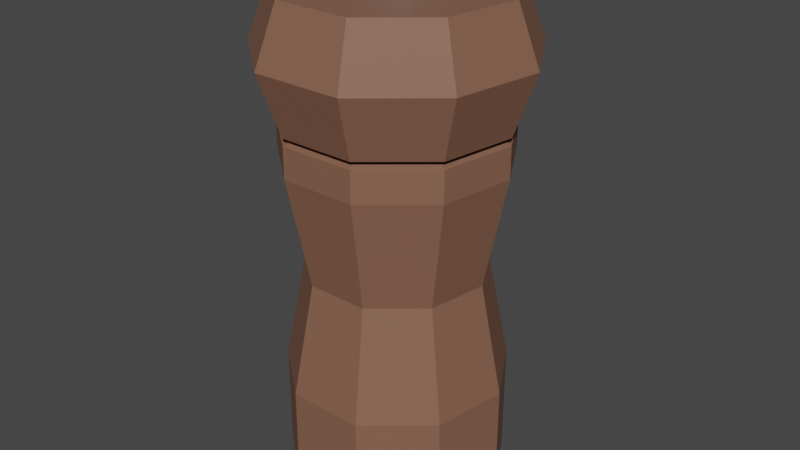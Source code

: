 # Source: Peppermill.blend  (saved by Blender 2.93.21; exported with 4.5.12 LTS)
import bpy
from mathutils import Matrix  # noqa: F401  (used for matrix-valued properties, if any)

bpy.ops.wm.read_factory_settings(use_empty=True)
scene = bpy.context.scene
scene.name = 'Scene'

# ---- collections
col_collection = bpy.data.collections.new('Collection'); scene.collection.children.link(col_collection)

# ---- materials (node trees are filled in below, after node groups)
mat_wood = bpy.data.materials.new('Wood')
mat_wood.use_transparent_shadow = False
mat_metal = bpy.data.materials.new('Metal')
mat_metal.use_transparent_shadow = False

# ---- material node trees
mat_wood.use_nodes = True; mat_wood.node_tree.nodes.clear()
_N = mat_wood.node_tree.nodes; _L = mat_wood.node_tree.links
n0 = _N.new('ShaderNodeBsdfPrincipled'); n0.name = 'Principled BSDF'; n0.location = (10, 300)
n0.distribution = 'GGX'
n0.subsurface_method = 'BURLEY'
n0.inputs[0].default_value = (0.2287, 0.1084, 0.06812, 1.0)
n0.inputs[2].default_value = 0.6579
n0.inputs[3].default_value = 1.45
n0.inputs[27].default_value = (0.0, 0.0, 0.0, 1.0)
n0.inputs[28].default_value = 1.0
n1 = _N.new('ShaderNodeOutputMaterial'); n1.name = 'Material Output'; n1.location = (300, 300)
_L.new(n0.outputs[0], n1.inputs[0])
n1.is_active_output = True
mat_metal.use_nodes = True; mat_metal.node_tree.nodes.clear()
_N = mat_metal.node_tree.nodes; _L = mat_metal.node_tree.links
n0 = _N.new('ShaderNodeBsdfPrincipled'); n0.name = 'Principled BSDF'; n0.location = (10, 300)
n0.distribution = 'GGX'
n0.subsurface_method = 'BURLEY'
n0.inputs[0].default_value = (0.5, 0.7172, 0.8, 1.0)
n0.inputs[1].default_value = 0.8304
n0.inputs[3].default_value = 1.45
n0.inputs[27].default_value = (0.0, 0.0, 0.0, 1.0)
n0.inputs[28].default_value = 1.0
n1 = _N.new('ShaderNodeOutputMaterial'); n1.name = 'Material Output'; n1.location = (300, 300)
_L.new(n0.outputs[0], n1.inputs[0])
n1.is_active_output = True

# ---- world
world_world = bpy.data.worlds.new('World'); scene.world = world_world
world_world.use_nodes = True; world_world.node_tree.nodes.clear()
_N = world_world.node_tree.nodes; _L = world_world.node_tree.links
n0 = _N.new('ShaderNodeOutputWorld'); n0.name = 'World Output'; n0.location = (300, 300)
n1 = _N.new('ShaderNodeBackground'); n1.name = 'Background'; n1.location = (10, 300)
n1.inputs[0].default_value = (0.05088, 0.05088, 0.05088, 1.0)
_L.new(n1.outputs[0], n0.inputs[0])
n0.is_active_output = True
world_world.color = (0.05088, 0.05088, 0.05088)
world_world.use_sun_shadow = False
world_world.sun_shadow_jitter_overblur = 0.0

# ---- meshes
me_cylinder = bpy.data.meshes.new('Cylinder')
me_cylinder.from_pydata([(0.0, 0.02, 3.725e-09), (8.822e-10, 0.006092, 0.08816), (0.01286, 0.01532, 3.725e-09), (0.003916, 0.004667, 0.08816), (0.0197, 0.003473, 3.725e-09), (0.005999, 0.001058, 0.08816), (0.01732, -0.01, 3.725e-09), (0.005276, -0.003046, 0.08816), (0.00684, -0.01879, 3.725e-09), (0.002084, -0.005724, 0.08816), (-0.00684, -0.01879, 3.725e-09), (-0.002084, -0.005724, 0.08816), (-0.01732, -0.01, 3.725e-09), (-0.005276, -0.003046, 0.08816), (-0.0197, 0.003473, 3.725e-09), (-0.005999, 0.001058, 0.08816), (-0.01286, 0.01532, 3.725e-09), (-0.003916, 0.004667, 0.08816), (0.0, 0.02, 0.02), (-4.122e-11, 0.01602, 0.04), (0.0, 0.02, 0.06), (0.0, 0.02, 0.06688), (0.01286, 0.01532, 0.06688), (0.01286, 0.01532, 0.06), (0.0103, 0.01227, 0.04), (0.01286, 0.01532, 0.02), (0.0197, 0.003473, 0.06688), (0.0197, 0.003473, 0.06), (0.01577, 0.002781, 0.04), (0.0197, 0.003473, 0.02), (0.01732, -0.01, 0.06688), (0.01732, -0.01, 0.06), (0.01387, -0.008009, 0.04), (0.01732, -0.01, 0.02), (0.00684, -0.01879, 0.06688), (0.00684, -0.01879, 0.06), (0.005478, -0.01505, 0.04), (0.00684, -0.01879, 0.02), (-0.00684, -0.01879, 0.06688), (-0.00684, -0.01879, 0.06), (-0.005478, -0.01505, 0.04), (-0.00684, -0.01879, 0.02), (-0.01732, -0.01, 0.06688), (-0.01732, -0.01, 0.06), (-0.01387, -0.008009, 0.04), (-0.01732, -0.01, 0.02), (-0.0197, 0.003473, 0.06688), (-0.0197, 0.003473, 0.06), (-0.01577, 0.002781, 0.04), (-0.0197, 0.003473, 0.02), (-0.01286, 0.01532, 0.06688), (-0.01286, 0.01532, 0.06), (-0.0103, 0.01227, 0.04), (-0.01286, 0.01532, 0.02), (3.966e-11, 0.02383, 0.07793), (0.01532, 0.01826, 0.07793), (0.02347, 0.004138, 0.07793), (0.02064, -0.01192, 0.07793), (0.008151, -0.0224, 0.07793), (-0.008151, -0.0224, 0.07793), (-0.02064, -0.01192, 0.07793), (-0.02347, 0.004138, 0.07793), (-0.01532, 0.01826, 0.07793), (0.01286, 0.01532, 0.08816), (0.0, 0.02, 0.08816), (0.0197, 0.003473, 0.08816), (0.01732, -0.01, 0.08816), (0.00684, -0.01879, 0.08816), (-0.00684, -0.01879, 0.08816), (-0.01732, -0.01, 0.08816), (-0.0197, 0.003473, 0.08816), (-0.01286, 0.01532, 0.08816), (0.004395, 0.005238, 0.0907), (1.003e-09, 0.006837, 0.0907), (0.006734, 0.001187, 0.0907), (0.005921, -0.003419, 0.0907), (0.002339, -0.006425, 0.0907), (-0.002339, -0.006425, 0.0907), (-0.005921, -0.003419, 0.0907), (-0.006734, 0.001187, 0.0907), (-0.004395, 0.005238, 0.0907), (0.003406, 0.004059, 0.09362), (1.854e-10, 0.005299, 0.09362), (0.005218, 0.0009201, 0.09362), (0.004589, -0.002649, 0.09362), (0.001812, -0.004979, 0.09362), (-0.001812, -0.004979, 0.09362), (-0.004589, -0.002649, 0.09362), (-0.005218, 0.0009201, 0.09362), (-0.003406, 0.004059, 0.09362), (0.0, 0.02, 0.06559), (0.01286, 0.01532, 0.06559), (0.0197, 0.003473, 0.06559), (0.01732, -0.01, 0.06559), (0.00684, -0.01879, 0.06559), (-0.00684, -0.01879, 0.06559), (-0.01732, -0.01, 0.06559), (-0.0197, 0.003473, 0.06559), (-0.01286, 0.01532, 0.06559), (-1.681e-11, 0.01838, 0.0662), (0.01181, 0.01408, 0.0662), (0.0181, 0.003191, 0.0662), (0.01591, -0.009188, 0.0662), (0.006285, -0.01727, 0.0662), (-0.006285, -0.01727, 0.0662), (-0.01591, -0.009188, 0.0662), (-0.0181, 0.003191, 0.0662), (-0.01181, 0.01408, 0.0662)], [], [(54, 64, 63, 55), (55, 63, 65, 56), (56, 65, 66, 57), (57, 66, 67, 58), (58, 67, 68, 59), (59, 68, 69, 60), (60, 69, 70, 61), (13, 11, 77, 78), (61, 70, 71, 62), (62, 71, 64, 54), (0, 2, 4, 6, 8, 10, 12, 14, 16), (16, 53, 18, 0), (53, 52, 19, 18), (52, 51, 20, 19), (107, 50, 21, 99), (14, 49, 53, 16), (49, 48, 52, 53), (48, 47, 51, 52), (106, 46, 50, 107), (12, 45, 49, 14), (45, 44, 48, 49), (44, 43, 47, 48), (105, 42, 46, 106), (10, 41, 45, 12), (41, 40, 44, 45), (40, 39, 43, 44), (104, 38, 42, 105), (8, 37, 41, 10), (37, 36, 40, 41), (36, 35, 39, 40), (103, 34, 38, 104), (6, 33, 37, 8), (33, 32, 36, 37), (32, 31, 35, 36), (102, 30, 34, 103), (4, 29, 33, 6), (29, 28, 32, 33), (28, 27, 31, 32), (101, 26, 30, 102), (2, 25, 29, 4), (25, 24, 28, 29), (24, 23, 27, 28), (100, 22, 26, 101), (0, 18, 25, 2), (18, 19, 24, 25), (19, 20, 23, 24), (99, 21, 22, 100), (50, 62, 54, 21), (46, 61, 62, 50), (42, 60, 61, 46), (38, 59, 60, 42), (34, 58, 59, 38), (30, 57, 58, 34), (26, 56, 57, 30), (22, 55, 56, 26), (21, 54, 55, 22), (1, 3, 63, 64), (3, 5, 65, 63), (5, 7, 66, 65), (7, 9, 67, 66), (9, 11, 68, 67), (11, 13, 69, 68), (13, 15, 70, 69), (15, 17, 71, 70), (17, 1, 64, 71), (77, 76, 85, 86), (7, 5, 74, 75), (15, 13, 78, 79), (9, 7, 75, 76), (3, 1, 73, 72), (17, 15, 79, 80), (11, 9, 76, 77), (5, 3, 72, 74), (1, 17, 80, 73), (81, 82, 89, 88, 87, 86, 85, 84, 83), (74, 72, 81, 83), (73, 80, 89, 82), (78, 77, 86, 87), (75, 74, 83, 84), (79, 78, 87, 88), (76, 75, 84, 85), (72, 73, 82, 81), (80, 79, 88, 89), (20, 90, 91, 23), (23, 91, 92, 27), (27, 92, 93, 31), (31, 93, 94, 35), (35, 94, 95, 39), (39, 95, 96, 43), (43, 96, 97, 47), (47, 97, 98, 51), (51, 98, 90, 20), (90, 99, 100, 91), (91, 100, 101, 92), (92, 101, 102, 93), (93, 102, 103, 94), (94, 103, 104, 95), (95, 104, 105, 96), (96, 105, 106, 97), (97, 106, 107, 98), (98, 107, 99, 90)])
me_cylinder.polygons.foreach_set('material_index', [0, 0, 0, 0, 0, 0, 0, 1, 0, 0, 0, 0, 0, 0, 0, 0, 0, 0, 0, 0, 0, 0, 0, 0, 0, 0, 0, 0, 0, 0, 0, 0, 0, 0, 0, 0, 0, 0, 0, 0, 0, 0, 0, 0, 0, 0, 0, 0, 0, 0, 0, 0, 0, 0, 0, 0, 0, 0, 0, 0, 0, 0, 0, 0, 0, 1, 1, 1, 1, 1, 1, 1, 1, 1, 1, 1, 1, 1, 1, 1, 1, 1, 1, 0, 0, 0, 0, 0, 0, 0, 0, 0, 0, 0, 0, 0, 0, 0, 0, 0, 0])
_uv = me_cylinder.uv_layers.new(name='UVMap')
_uv.uv.foreach_set('vector', [1.0, 0.9334, 1.0, 1.0, 0.8889, 1.0, 0.8889, 0.9334, 0.8889, 0.9334, 0.8889, 1.0, 0.7778, 1.0, 0.7778, 0.9334, 0.7778, 0.9334, 0.7778, 1.0, 0.6667, 1.0, 0.6667, 0.9334, 0.6667, 0.9334, 0.6667, 1.0, 0.5556, 1.0, 0.5556, 0.9334, 0.5556, 0.9334, 0.5556, 1.0, 0.4444, 1.0, 0.4444, 0.9334, 0.4444, 0.9334, 0.4444, 1.0, 0.3333, 1.0, 0.3333, 0.9334, 0.3333, 0.9334, 0.3333, 1.0, 0.2222, 1.0, 0.2222, 0.9334, 0.1867, 0.2134, 0.225, 0.1813, 0.225, 0.1813, 0.1867, 0.2134, 0.2222, 0.9334, 0.2222, 1.0, 0.1111, 1.0, 0.1111, 0.9334, 0.1111, 0.9334, 0.1111, 1.0, 4.47e-08, 1.0, 4.563e-08, 0.9334, 0.75, 0.49, 0.9043, 0.4339, 0.9864, 0.2917, 0.9578, 0.13, 0.8321, 0.02447, 0.6679, 0.02447, 0.5422, 0.13, 0.5136, 0.2917, 0.5957, 0.4339, 0.1111, 0.5, 0.1111, 0.6, 4.47e-08, 0.6, 4.47e-08, 0.5, 0.1111, 0.6, 0.1111, 0.7, 4.47e-08, 0.7, 4.47e-08, 0.6, 0.1111, 0.7, 0.1111, 0.8, 4.47e-08, 0.8, 4.47e-08, 0.7, 0.1111, 0.8727, 0.1111, 0.9, 4.47e-08, 0.9, 4.47e-08, 0.8727, 0.2222, 0.5, 0.2222, 0.6, 0.1111, 0.6, 0.1111, 0.5, 0.2222, 0.6, 0.2222, 0.7, 0.1111, 0.7, 0.1111, 0.6, 0.2222, 0.7, 0.2222, 0.8, 0.1111, 0.8, 0.1111, 0.7, 0.2222, 0.8727, 0.2222, 0.9, 0.1111, 0.9, 0.1111, 0.8727, 0.3333, 0.5, 0.3333, 0.6, 0.2222, 0.6, 0.2222, 0.5, 0.3333, 0.6, 0.3333, 0.7, 0.2222, 0.7, 0.2222, 0.6, 0.3333, 0.7, 0.3333, 0.8, 0.2222, 0.8, 0.2222, 0.7, 0.3333, 0.8727, 0.3333, 0.9, 0.2222, 0.9, 0.2222, 0.8727, 0.4444, 0.5, 0.4444, 0.6, 0.3333, 0.6, 0.3333, 0.5, 0.4444, 0.6, 0.4444, 0.7, 0.3333, 0.7, 0.3333, 0.6, 0.4444, 0.7, 0.4444, 0.8, 0.3333, 0.8, 0.3333, 0.7, 0.4444, 0.8727, 0.4444, 0.9, 0.3333, 0.9, 0.3333, 0.8727, 0.5556, 0.5, 0.5556, 0.6, 0.4444, 0.6, 0.4444, 0.5, 0.5556, 0.6, 0.5556, 0.7, 0.4444, 0.7, 0.4444, 0.6, 0.5556, 0.7, 0.5556, 0.8, 0.4444, 0.8, 0.4444, 0.7, 0.5556, 0.8727, 0.5556, 0.9, 0.4444, 0.9, 0.4444, 0.8727, 0.6667, 0.5, 0.6667, 0.6, 0.5556, 0.6, 0.5556, 0.5, 0.6667, 0.6, 0.6667, 0.7, 0.5556, 0.7, 0.5556, 0.6, 0.6667, 0.7, 0.6667, 0.8, 0.5556, 0.8, 0.5556, 0.7, 0.6667, 0.8727, 0.6667, 0.9, 0.5556, 0.9, 0.5556, 0.8727, 0.7778, 0.5, 0.7778, 0.6, 0.6667, 0.6, 0.6667, 0.5, 0.7778, 0.6, 0.7778, 0.7, 0.6667, 0.7, 0.6667, 0.6, 0.7778, 0.7, 0.7778, 0.8, 0.6667, 0.8, 0.6667, 0.7, 0.7778, 0.8727, 0.7778, 0.9, 0.6667, 0.9, 0.6667, 0.8727, 0.8889, 0.5, 0.8889, 0.6, 0.7778, 0.6, 0.7778, 0.5, 0.8889, 0.6, 0.8889, 0.7, 0.7778, 0.7, 0.7778, 0.6, 0.8889, 0.7, 0.8889, 0.8, 0.7778, 0.8, 0.7778, 0.7, 0.8889, 0.8727, 0.8889, 0.9, 0.7778, 0.9, 0.7778, 0.8727, 1.0, 0.5, 1.0, 0.6, 0.8889, 0.6, 0.8889, 0.5, 1.0, 0.6, 1.0, 0.7, 0.8889, 0.7, 0.8889, 0.6, 1.0, 0.7, 1.0, 0.8, 0.8889, 0.8, 0.8889, 0.7, 1.0, 0.8727, 1.0, 0.9, 0.8889, 0.9, 0.8889, 0.8727, 0.1111, 0.9, 0.1111, 0.9334, 4.563e-08, 0.9334, 4.47e-08, 0.9, 0.2222, 0.9, 0.2222, 0.9334, 0.1111, 0.9334, 0.1111, 0.9, 0.3333, 0.9, 0.3333, 0.9334, 0.2222, 0.9334, 0.2222, 0.9, 0.4444, 0.9, 0.4444, 0.9334, 0.3333, 0.9334, 0.3333, 0.9, 0.5556, 0.9, 0.5556, 0.9334, 0.4444, 0.9334, 0.4444, 0.9, 0.6667, 0.9, 0.6667, 0.9334, 0.5556, 0.9334, 0.5556, 0.9, 0.7778, 0.9, 0.7778, 0.9334, 0.6667, 0.9334, 0.6667, 0.9, 0.8889, 0.9, 0.8889, 0.9334, 0.7778, 0.9334, 0.7778, 0.9, 1.0, 0.9, 1.0, 0.9334, 0.8889, 0.9334, 0.8889, 0.9, 0.25, 0.3231, 0.297, 0.306, 0.4043, 0.4339, 0.25, 0.49, 0.297, 0.306, 0.322, 0.2627, 0.4864, 0.2917, 0.4043, 0.4339, 0.322, 0.2627, 0.3133, 0.2134, 0.4578, 0.13, 0.4864, 0.2917, 0.3133, 0.2134, 0.275, 0.1813, 0.3321, 0.02447, 0.4578, 0.13, 0.275, 0.1813, 0.225, 0.1813, 0.1679, 0.02447, 0.3321, 0.02447, 0.225, 0.1813, 0.1867, 0.2134, 0.04215, 0.13, 0.1679, 0.02447, 0.1867, 0.2134, 0.178, 0.2627, 0.01365, 0.2917, 0.04215, 0.13, 0.178, 0.2627, 0.203, 0.306, 0.09573, 0.4339, 0.01365, 0.2917, 0.203, 0.306, 0.25, 0.3231, 0.25, 0.49, 0.09573, 0.4339, 0.225, 0.1813, 0.275, 0.1813, 0.275, 0.1813, 0.225, 0.1813, 0.3133, 0.2134, 0.322, 0.2627, 0.322, 0.2627, 0.3133, 0.2134, 0.178, 0.2627, 0.1867, 0.2134, 0.1867, 0.2134, 0.178, 0.2627, 0.275, 0.1813, 0.3133, 0.2134, 0.3133, 0.2134, 0.275, 0.1813, 0.297, 0.306, 0.25, 0.3231, 0.25, 0.3231, 0.297, 0.306, 0.203, 0.306, 0.178, 0.2627, 0.178, 0.2627, 0.203, 0.306, 0.225, 0.1813, 0.275, 0.1813, 0.275, 0.1813, 0.225, 0.1813, 0.322, 0.2627, 0.297, 0.306, 0.297, 0.306, 0.322, 0.2627, 0.25, 0.3231, 0.203, 0.306, 0.203, 0.306, 0.25, 0.3231, 0.297, 0.306, 0.25, 0.3231, 0.203, 0.306, 0.178, 0.2627, 0.1867, 0.2134, 0.225, 0.1813, 0.275, 0.1813, 0.3133, 0.2134, 0.322, 0.2627, 0.322, 0.2627, 0.297, 0.306, 0.297, 0.306, 0.322, 0.2627, 0.25, 0.3231, 0.203, 0.306, 0.203, 0.306, 0.25, 0.3231, 0.1867, 0.2134, 0.225, 0.1813, 0.225, 0.1813, 0.1867, 0.2134, 0.3133, 0.2134, 0.322, 0.2627, 0.322, 0.2627, 0.3133, 0.2134, 0.178, 0.2627, 0.1867, 0.2134, 0.1867, 0.2134, 0.178, 0.2627, 0.275, 0.1813, 0.3133, 0.2134, 0.3133, 0.2134, 0.275, 0.1813, 0.297, 0.306, 0.25, 0.3231, 0.25, 0.3231, 0.297, 0.306, 0.203, 0.306, 0.178, 0.2627, 0.178, 0.2627, 0.203, 0.306, 1.0, 0.8, 1.0, 0.85, 0.8889, 0.85, 0.8889, 0.8, 0.8889, 0.8, 0.8889, 0.85, 0.7778, 0.85, 0.7778, 0.8, 0.7778, 0.8, 0.7778, 0.85, 0.6667, 0.85, 0.6667, 0.8, 0.6667, 0.8, 0.6667, 0.85, 0.5556, 0.85, 0.5556, 0.8, 0.5556, 0.8, 0.5556, 0.85, 0.4444, 0.85, 0.4444, 0.8, 0.4444, 0.8, 0.4444, 0.85, 0.3333, 0.85, 0.3333, 0.8, 0.3333, 0.8, 0.3333, 0.85, 0.2222, 0.85, 0.2222, 0.8, 0.2222, 0.8, 0.2222, 0.85, 0.1111, 0.85, 0.1111, 0.8, 0.1111, 0.8, 0.1111, 0.85, 4.47e-08, 0.85, 4.47e-08, 0.8, 1.0, 0.85, 1.0, 0.8727, 0.8889, 0.8727, 0.8889, 0.85, 0.8889, 0.85, 0.8889, 0.8727, 0.7778, 0.8727, 0.7778, 0.85, 0.7778, 0.85, 0.7778, 0.8727, 0.6667, 0.8727, 0.6667, 0.85, 0.6667, 0.85, 0.6667, 0.8727, 0.5556, 0.8727, 0.5556, 0.85, 0.5556, 0.85, 0.5556, 0.8727, 0.4444, 0.8727, 0.4444, 0.85, 0.4444, 0.85, 0.4444, 0.8727, 0.3333, 0.8727, 0.3333, 0.85, 0.3333, 0.85, 0.3333, 0.8727, 0.2222, 0.8727, 0.2222, 0.85, 0.2222, 0.85, 0.2222, 0.8727, 0.1111, 0.8727, 0.1111, 0.85, 0.1111, 0.85, 0.1111, 0.8727, 4.47e-08, 0.8727, 4.47e-08, 0.85])
me_cylinder.materials.append(mat_wood)
me_cylinder.materials.append(mat_metal)
me_cylinder.use_remesh_fix_poles = True
me_cylinder.use_remesh_preserve_attributes = False
me_cylinder.update()

# ---- objects
ob_cylinder = bpy.data.objects.new('Cylinder', me_cylinder)

# ---- transforms, parenting, visibility, modifiers, constraints
ob_cylinder.location = (0.0, 0.0, 0.0)
ob_cylinder.scale = (4.39, 4.39, 4.39)

# ---- collection membership
col_collection.objects.link(ob_cylinder)

# ---- scene / render settings (as saved in the file)
scene.frame_start = 1; scene.frame_end = 250; scene.frame_set(1)
scene.render.engine = 'BLENDER_EEVEE_NEXT'
scene.cycles.use_denoising = False
scene.cycles.samples = 128
scene.cycles.sampling_pattern = 'TABULATED_SOBOL'
scene.cycles.use_adaptive_sampling = False
scene.cycles.use_light_tree = False
scene.view_settings.view_transform = 'Filmic'
bpy.context.view_layer.update()

# ---- added for rendering (the .blend has no active camera and no usable light): camera, sun
cam_auto = bpy.data.cameras.new('AutoCamera')
cam_auto.lens = 50.0
cam_auto.sensor_width = 36.0
cam_auto.clip_end = 1000.0
ob_auto_camera = bpy.data.objects.new('AutoCamera', cam_auto)
scene.collection.objects.link(ob_auto_camera)
ob_auto_camera.location = (0.464982, -0.554824, 0.57748)
ob_auto_camera.rotation_euler = (1.09748, -7.21219e-08, 0.694738)
scene.camera = ob_auto_camera
light_auto_sun = bpy.data.lights.new('AutoSun', 'SUN')
light_auto_sun.energy = 3.0
light_auto_sun.angle = 0.0523599
ob_auto_sun = bpy.data.objects.new('AutoSun', light_auto_sun)
scene.collection.objects.link(ob_auto_sun)
ob_auto_sun.rotation_euler = (0.872665, 0.174533, 0.523599)
bpy.context.view_layer.update()
